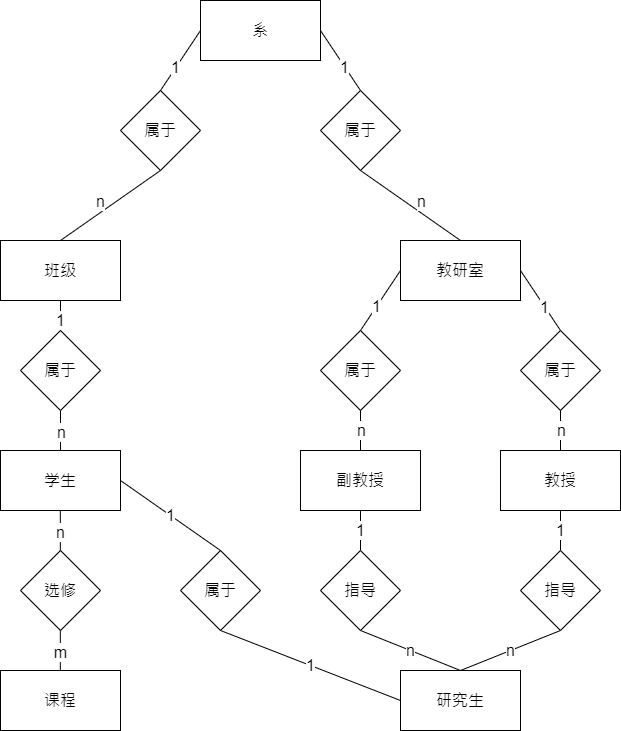

The diagram above was exported from draw.io. Its source (the exported page's mxGraphModel, read from the mxfile embedded in the PNG):
<mxGraphModel dx="637" dy="1033" grid="1" gridSize="10" guides="1" tooltips="1" connect="1" arrows="1" fold="1" page="1" pageScale="1" pageWidth="850" pageHeight="1100" math="0" shadow="0">
  <root>
    <mxCell id="0" />
    <mxCell id="1" parent="0" />
    <mxCell id="UVKUmxEZPX85mDdvoM-r-1" value="&lt;font style=&quot;font-size: 16px;&quot;&gt;系&lt;/font&gt;" style="rounded=0;whiteSpace=wrap;html=1;" vertex="1" parent="1">
      <mxGeometry x="270" y="240" width="120" height="60" as="geometry" />
    </mxCell>
    <mxCell id="UVKUmxEZPX85mDdvoM-r-2" value="属于" style="rhombus;whiteSpace=wrap;html=1;fontSize=16;" vertex="1" parent="1">
      <mxGeometry x="190" y="330" width="80" height="80" as="geometry" />
    </mxCell>
    <mxCell id="UVKUmxEZPX85mDdvoM-r-3" value="属于" style="rhombus;whiteSpace=wrap;html=1;fontSize=16;" vertex="1" parent="1">
      <mxGeometry x="390" y="330" width="80" height="80" as="geometry" />
    </mxCell>
    <mxCell id="UVKUmxEZPX85mDdvoM-r-4" value="" style="endArrow=none;html=1;rounded=0;fontSize=16;entryX=0;entryY=0.5;entryDx=0;entryDy=0;exitX=0.5;exitY=0;exitDx=0;exitDy=0;" edge="1" parent="1" source="UVKUmxEZPX85mDdvoM-r-2" target="UVKUmxEZPX85mDdvoM-r-1">
      <mxGeometry width="50" height="50" relative="1" as="geometry">
        <mxPoint x="220" y="370" as="sourcePoint" />
        <mxPoint x="270" y="320" as="targetPoint" />
      </mxGeometry>
    </mxCell>
    <mxCell id="UVKUmxEZPX85mDdvoM-r-5" value="1" style="edgeLabel;html=1;align=center;verticalAlign=middle;resizable=0;points=[];fontSize=16;" vertex="1" connectable="0" parent="UVKUmxEZPX85mDdvoM-r-4">
      <mxGeometry x="-0.2405" y="1" relative="1" as="geometry">
        <mxPoint as="offset" />
      </mxGeometry>
    </mxCell>
    <mxCell id="UVKUmxEZPX85mDdvoM-r-6" value="" style="endArrow=none;html=1;rounded=0;fontSize=16;entryX=1;entryY=0.5;entryDx=0;entryDy=0;exitX=0.5;exitY=0;exitDx=0;exitDy=0;" edge="1" parent="1" source="UVKUmxEZPX85mDdvoM-r-3" target="UVKUmxEZPX85mDdvoM-r-1">
      <mxGeometry width="50" height="50" relative="1" as="geometry">
        <mxPoint x="320" y="410" as="sourcePoint" />
        <mxPoint x="370" y="360" as="targetPoint" />
      </mxGeometry>
    </mxCell>
    <mxCell id="UVKUmxEZPX85mDdvoM-r-7" value="1" style="edgeLabel;html=1;align=center;verticalAlign=middle;resizable=0;points=[];fontSize=16;" vertex="1" connectable="0" parent="UVKUmxEZPX85mDdvoM-r-6">
      <mxGeometry x="-0.1905" y="1" relative="1" as="geometry">
        <mxPoint as="offset" />
      </mxGeometry>
    </mxCell>
    <mxCell id="UVKUmxEZPX85mDdvoM-r-8" value="班级" style="rounded=0;whiteSpace=wrap;html=1;fontSize=16;" vertex="1" parent="1">
      <mxGeometry x="70" y="480" width="120" height="60" as="geometry" />
    </mxCell>
    <mxCell id="UVKUmxEZPX85mDdvoM-r-9" value="" style="endArrow=none;html=1;rounded=0;fontSize=16;entryX=0.5;entryY=1;entryDx=0;entryDy=0;exitX=0.5;exitY=0;exitDx=0;exitDy=0;" edge="1" parent="1" source="UVKUmxEZPX85mDdvoM-r-8" target="UVKUmxEZPX85mDdvoM-r-2">
      <mxGeometry width="50" height="50" relative="1" as="geometry">
        <mxPoint x="300" y="490" as="sourcePoint" />
        <mxPoint x="350" y="440" as="targetPoint" />
      </mxGeometry>
    </mxCell>
    <mxCell id="UVKUmxEZPX85mDdvoM-r-10" value="n" style="edgeLabel;html=1;align=center;verticalAlign=middle;resizable=0;points=[];fontSize=16;" vertex="1" connectable="0" parent="UVKUmxEZPX85mDdvoM-r-9">
      <mxGeometry x="-0.2157" relative="1" as="geometry">
        <mxPoint y="-12" as="offset" />
      </mxGeometry>
    </mxCell>
    <mxCell id="UVKUmxEZPX85mDdvoM-r-11" value="教研室" style="rounded=0;whiteSpace=wrap;html=1;fontSize=16;" vertex="1" parent="1">
      <mxGeometry x="470" y="480" width="120" height="60" as="geometry" />
    </mxCell>
    <mxCell id="UVKUmxEZPX85mDdvoM-r-12" value="" style="endArrow=none;html=1;rounded=0;fontSize=16;entryX=0.5;entryY=1;entryDx=0;entryDy=0;exitX=0.5;exitY=0;exitDx=0;exitDy=0;" edge="1" parent="1" source="UVKUmxEZPX85mDdvoM-r-11" target="UVKUmxEZPX85mDdvoM-r-3">
      <mxGeometry width="50" height="50" relative="1" as="geometry">
        <mxPoint x="240" y="490" as="sourcePoint" />
        <mxPoint x="240" y="420" as="targetPoint" />
      </mxGeometry>
    </mxCell>
    <mxCell id="UVKUmxEZPX85mDdvoM-r-13" value="n" style="edgeLabel;html=1;align=center;verticalAlign=middle;resizable=0;points=[];fontSize=16;" vertex="1" connectable="0" parent="UVKUmxEZPX85mDdvoM-r-12">
      <mxGeometry x="-0.2157" relative="1" as="geometry">
        <mxPoint y="-12" as="offset" />
      </mxGeometry>
    </mxCell>
    <mxCell id="UVKUmxEZPX85mDdvoM-r-14" value="1" style="edgeStyle=orthogonalEdgeStyle;rounded=0;orthogonalLoop=1;jettySize=auto;html=1;exitX=0.5;exitY=1;exitDx=0;exitDy=0;entryX=0.5;entryY=0;entryDx=0;entryDy=0;fontSize=16;endArrow=none;endFill=0;" edge="1" parent="1" source="UVKUmxEZPX85mDdvoM-r-15" target="UVKUmxEZPX85mDdvoM-r-47">
      <mxGeometry relative="1" as="geometry" />
    </mxCell>
    <mxCell id="UVKUmxEZPX85mDdvoM-r-15" value="教授" style="rounded=0;whiteSpace=wrap;html=1;fontSize=16;" vertex="1" parent="1">
      <mxGeometry x="570" y="690" width="120" height="60" as="geometry" />
    </mxCell>
    <mxCell id="UVKUmxEZPX85mDdvoM-r-16" value="1" style="edgeStyle=orthogonalEdgeStyle;rounded=0;orthogonalLoop=1;jettySize=auto;html=1;exitX=0.5;exitY=1;exitDx=0;exitDy=0;entryX=0.5;entryY=0;entryDx=0;entryDy=0;fontSize=16;endArrow=none;endFill=0;" edge="1" parent="1" source="UVKUmxEZPX85mDdvoM-r-17" target="UVKUmxEZPX85mDdvoM-r-41">
      <mxGeometry relative="1" as="geometry" />
    </mxCell>
    <mxCell id="UVKUmxEZPX85mDdvoM-r-17" value="副教授" style="rounded=0;whiteSpace=wrap;html=1;fontSize=16;" vertex="1" parent="1">
      <mxGeometry x="370" y="690" width="120" height="60" as="geometry" />
    </mxCell>
    <mxCell id="UVKUmxEZPX85mDdvoM-r-18" value="属于" style="rhombus;whiteSpace=wrap;html=1;fontSize=16;" vertex="1" parent="1">
      <mxGeometry x="590" y="570" width="80" height="80" as="geometry" />
    </mxCell>
    <mxCell id="UVKUmxEZPX85mDdvoM-r-19" value="" style="endArrow=none;html=1;rounded=0;fontSize=16;entryX=1;entryY=0.5;entryDx=0;entryDy=0;exitX=0.5;exitY=0;exitDx=0;exitDy=0;" edge="1" parent="1" source="UVKUmxEZPX85mDdvoM-r-18" target="UVKUmxEZPX85mDdvoM-r-11">
      <mxGeometry width="50" height="50" relative="1" as="geometry">
        <mxPoint x="680" y="830" as="sourcePoint" />
        <mxPoint x="640" y="660" as="targetPoint" />
      </mxGeometry>
    </mxCell>
    <mxCell id="UVKUmxEZPX85mDdvoM-r-20" value="1" style="edgeLabel;html=1;align=center;verticalAlign=middle;resizable=0;points=[];fontSize=16;" vertex="1" connectable="0" parent="UVKUmxEZPX85mDdvoM-r-19">
      <mxGeometry x="-0.1905" y="1" relative="1" as="geometry">
        <mxPoint as="offset" />
      </mxGeometry>
    </mxCell>
    <mxCell id="UVKUmxEZPX85mDdvoM-r-21" value="" style="endArrow=none;html=1;rounded=0;fontSize=16;entryX=0.5;entryY=1;entryDx=0;entryDy=0;exitX=0.5;exitY=0;exitDx=0;exitDy=0;" edge="1" parent="1" source="UVKUmxEZPX85mDdvoM-r-15" target="UVKUmxEZPX85mDdvoM-r-18">
      <mxGeometry width="50" height="50" relative="1" as="geometry">
        <mxPoint x="540" y="490" as="sourcePoint" />
        <mxPoint x="540" y="420" as="targetPoint" />
      </mxGeometry>
    </mxCell>
    <mxCell id="UVKUmxEZPX85mDdvoM-r-22" value="n" style="edgeLabel;html=1;align=center;verticalAlign=middle;resizable=0;points=[];fontSize=16;" vertex="1" connectable="0" parent="UVKUmxEZPX85mDdvoM-r-21">
      <mxGeometry x="-0.2157" relative="1" as="geometry">
        <mxPoint y="-5" as="offset" />
      </mxGeometry>
    </mxCell>
    <mxCell id="UVKUmxEZPX85mDdvoM-r-23" value="属于" style="rhombus;whiteSpace=wrap;html=1;fontSize=16;" vertex="1" parent="1">
      <mxGeometry x="390" y="570" width="80" height="80" as="geometry" />
    </mxCell>
    <mxCell id="UVKUmxEZPX85mDdvoM-r-24" value="" style="endArrow=none;html=1;rounded=0;fontSize=16;entryX=0;entryY=0.5;entryDx=0;entryDy=0;exitX=0.5;exitY=0;exitDx=0;exitDy=0;" edge="1" parent="1" source="UVKUmxEZPX85mDdvoM-r-23" target="UVKUmxEZPX85mDdvoM-r-11">
      <mxGeometry width="50" height="50" relative="1" as="geometry">
        <mxPoint x="540" y="340" as="sourcePoint" />
        <mxPoint x="500" y="280" as="targetPoint" />
      </mxGeometry>
    </mxCell>
    <mxCell id="UVKUmxEZPX85mDdvoM-r-25" value="1" style="edgeLabel;html=1;align=center;verticalAlign=middle;resizable=0;points=[];fontSize=16;" vertex="1" connectable="0" parent="UVKUmxEZPX85mDdvoM-r-24">
      <mxGeometry x="-0.1905" y="1" relative="1" as="geometry">
        <mxPoint as="offset" />
      </mxGeometry>
    </mxCell>
    <mxCell id="UVKUmxEZPX85mDdvoM-r-26" value="" style="endArrow=none;html=1;rounded=0;fontSize=16;" edge="1" parent="1" source="UVKUmxEZPX85mDdvoM-r-17" target="UVKUmxEZPX85mDdvoM-r-23">
      <mxGeometry width="50" height="50" relative="1" as="geometry">
        <mxPoint x="429.47" y="720" as="sourcePoint" />
        <mxPoint x="429.47" y="650" as="targetPoint" />
      </mxGeometry>
    </mxCell>
    <mxCell id="UVKUmxEZPX85mDdvoM-r-27" value="n" style="edgeLabel;html=1;align=center;verticalAlign=middle;resizable=0;points=[];fontSize=16;" vertex="1" connectable="0" parent="UVKUmxEZPX85mDdvoM-r-26">
      <mxGeometry x="-0.2157" relative="1" as="geometry">
        <mxPoint y="-5" as="offset" />
      </mxGeometry>
    </mxCell>
    <mxCell id="UVKUmxEZPX85mDdvoM-r-28" style="edgeStyle=orthogonalEdgeStyle;rounded=0;orthogonalLoop=1;jettySize=auto;html=1;exitX=0.5;exitY=1;exitDx=0;exitDy=0;entryX=0.5;entryY=0;entryDx=0;entryDy=0;fontSize=16;endArrow=none;endFill=0;" edge="1" parent="1" source="UVKUmxEZPX85mDdvoM-r-30" target="UVKUmxEZPX85mDdvoM-r-33">
      <mxGeometry relative="1" as="geometry" />
    </mxCell>
    <mxCell id="UVKUmxEZPX85mDdvoM-r-29" value="n" style="edgeLabel;html=1;align=center;verticalAlign=middle;resizable=0;points=[];fontSize=16;" vertex="1" connectable="0" parent="UVKUmxEZPX85mDdvoM-r-28">
      <mxGeometry x="0.2758" y="-1" relative="1" as="geometry">
        <mxPoint x="1" y="-5" as="offset" />
      </mxGeometry>
    </mxCell>
    <mxCell id="UVKUmxEZPX85mDdvoM-r-30" value="属于" style="rhombus;whiteSpace=wrap;html=1;fontSize=16;" vertex="1" parent="1">
      <mxGeometry x="90" y="570" width="80" height="80" as="geometry" />
    </mxCell>
    <mxCell id="UVKUmxEZPX85mDdvoM-r-31" value="" style="endArrow=none;html=1;rounded=0;fontSize=16;entryX=0.5;entryY=1;entryDx=0;entryDy=0;exitX=0.5;exitY=0;exitDx=0;exitDy=0;" edge="1" parent="1" source="UVKUmxEZPX85mDdvoM-r-30" target="UVKUmxEZPX85mDdvoM-r-8">
      <mxGeometry width="50" height="50" relative="1" as="geometry">
        <mxPoint x="240" y="340" as="sourcePoint" />
        <mxPoint x="280" y="280" as="targetPoint" />
      </mxGeometry>
    </mxCell>
    <mxCell id="UVKUmxEZPX85mDdvoM-r-32" value="1" style="edgeLabel;html=1;align=center;verticalAlign=middle;resizable=0;points=[];fontSize=16;" vertex="1" connectable="0" parent="UVKUmxEZPX85mDdvoM-r-31">
      <mxGeometry x="-0.2405" y="1" relative="1" as="geometry">
        <mxPoint as="offset" />
      </mxGeometry>
    </mxCell>
    <mxCell id="UVKUmxEZPX85mDdvoM-r-33" value="学生" style="rounded=0;whiteSpace=wrap;html=1;fontSize=16;" vertex="1" parent="1">
      <mxGeometry x="70" y="690" width="120" height="60" as="geometry" />
    </mxCell>
    <mxCell id="UVKUmxEZPX85mDdvoM-r-34" value="课程" style="rounded=0;whiteSpace=wrap;html=1;fontSize=16;" vertex="1" parent="1">
      <mxGeometry x="70" y="910" width="120" height="60" as="geometry" />
    </mxCell>
    <mxCell id="UVKUmxEZPX85mDdvoM-r-35" value="选修" style="rhombus;whiteSpace=wrap;html=1;fontSize=16;" vertex="1" parent="1">
      <mxGeometry x="90" y="790" width="80" height="80" as="geometry" />
    </mxCell>
    <mxCell id="UVKUmxEZPX85mDdvoM-r-36" style="edgeStyle=orthogonalEdgeStyle;rounded=0;orthogonalLoop=1;jettySize=auto;html=1;exitX=0.5;exitY=1;exitDx=0;exitDy=0;entryX=0.5;entryY=0;entryDx=0;entryDy=0;fontSize=16;endArrow=none;endFill=0;" edge="1" parent="1">
      <mxGeometry relative="1" as="geometry">
        <mxPoint x="129.81999999999994" y="750" as="sourcePoint" />
        <mxPoint x="129.81999999999994" y="790" as="targetPoint" />
      </mxGeometry>
    </mxCell>
    <mxCell id="UVKUmxEZPX85mDdvoM-r-37" value="n" style="edgeLabel;html=1;align=center;verticalAlign=middle;resizable=0;points=[];fontSize=16;" vertex="1" connectable="0" parent="UVKUmxEZPX85mDdvoM-r-36">
      <mxGeometry x="0.2758" y="-1" relative="1" as="geometry">
        <mxPoint x="1" y="-5" as="offset" />
      </mxGeometry>
    </mxCell>
    <mxCell id="UVKUmxEZPX85mDdvoM-r-38" style="edgeStyle=orthogonalEdgeStyle;rounded=0;orthogonalLoop=1;jettySize=auto;html=1;exitX=0.5;exitY=1;exitDx=0;exitDy=0;entryX=0.5;entryY=0;entryDx=0;entryDy=0;fontSize=16;endArrow=none;endFill=0;" edge="1" parent="1">
      <mxGeometry relative="1" as="geometry">
        <mxPoint x="129.81999999999994" y="870" as="sourcePoint" />
        <mxPoint x="129.81999999999994" y="910" as="targetPoint" />
      </mxGeometry>
    </mxCell>
    <mxCell id="UVKUmxEZPX85mDdvoM-r-39" value="m" style="edgeLabel;html=1;align=center;verticalAlign=middle;resizable=0;points=[];fontSize=16;" vertex="1" connectable="0" parent="UVKUmxEZPX85mDdvoM-r-38">
      <mxGeometry x="0.2758" y="-1" relative="1" as="geometry">
        <mxPoint x="1" y="-5" as="offset" />
      </mxGeometry>
    </mxCell>
    <mxCell id="UVKUmxEZPX85mDdvoM-r-40" value="研究生" style="rounded=0;whiteSpace=wrap;html=1;fontSize=16;" vertex="1" parent="1">
      <mxGeometry x="470" y="910" width="120" height="60" as="geometry" />
    </mxCell>
    <mxCell id="UVKUmxEZPX85mDdvoM-r-41" value="指导" style="rhombus;whiteSpace=wrap;html=1;fontSize=16;" vertex="1" parent="1">
      <mxGeometry x="390" y="790" width="80" height="80" as="geometry" />
    </mxCell>
    <mxCell id="UVKUmxEZPX85mDdvoM-r-42" value="属于" style="rhombus;whiteSpace=wrap;html=1;fontSize=16;" vertex="1" parent="1">
      <mxGeometry x="250" y="790" width="80" height="80" as="geometry" />
    </mxCell>
    <mxCell id="UVKUmxEZPX85mDdvoM-r-43" value="1" style="endArrow=none;html=1;rounded=0;fontSize=16;entryX=1;entryY=0.5;entryDx=0;entryDy=0;exitX=0.5;exitY=0;exitDx=0;exitDy=0;" edge="1" parent="1" source="UVKUmxEZPX85mDdvoM-r-42" target="UVKUmxEZPX85mDdvoM-r-33">
      <mxGeometry width="50" height="50" relative="1" as="geometry">
        <mxPoint x="280" y="780" as="sourcePoint" />
        <mxPoint x="290" y="730" as="targetPoint" />
      </mxGeometry>
    </mxCell>
    <mxCell id="UVKUmxEZPX85mDdvoM-r-44" value="1" style="endArrow=none;html=1;rounded=0;fontSize=16;entryX=0.5;entryY=1;entryDx=0;entryDy=0;exitX=0;exitY=0.5;exitDx=0;exitDy=0;" edge="1" parent="1" source="UVKUmxEZPX85mDdvoM-r-40" target="UVKUmxEZPX85mDdvoM-r-42">
      <mxGeometry width="50" height="50" relative="1" as="geometry">
        <mxPoint x="300" y="800" as="sourcePoint" />
        <mxPoint x="200" y="730" as="targetPoint" />
      </mxGeometry>
    </mxCell>
    <mxCell id="UVKUmxEZPX85mDdvoM-r-45" value="n" style="endArrow=none;html=1;rounded=0;fontSize=16;entryX=0.5;entryY=1;entryDx=0;entryDy=0;exitX=0.5;exitY=0;exitDx=0;exitDy=0;" edge="1" parent="1" source="UVKUmxEZPX85mDdvoM-r-40" target="UVKUmxEZPX85mDdvoM-r-41">
      <mxGeometry width="50" height="50" relative="1" as="geometry">
        <mxPoint x="530" y="900" as="sourcePoint" />
        <mxPoint x="580" y="850" as="targetPoint" />
      </mxGeometry>
    </mxCell>
    <mxCell id="UVKUmxEZPX85mDdvoM-r-46" value="n" style="rounded=0;orthogonalLoop=1;jettySize=auto;html=1;exitX=0.5;exitY=1;exitDx=0;exitDy=0;entryX=0.5;entryY=0;entryDx=0;entryDy=0;fontSize=16;endArrow=none;endFill=0;" edge="1" parent="1" source="UVKUmxEZPX85mDdvoM-r-47" target="UVKUmxEZPX85mDdvoM-r-40">
      <mxGeometry relative="1" as="geometry" />
    </mxCell>
    <mxCell id="UVKUmxEZPX85mDdvoM-r-47" value="指导" style="rhombus;whiteSpace=wrap;html=1;fontSize=16;" vertex="1" parent="1">
      <mxGeometry x="590" y="790" width="80" height="80" as="geometry" />
    </mxCell>
  </root>
</mxGraphModel>